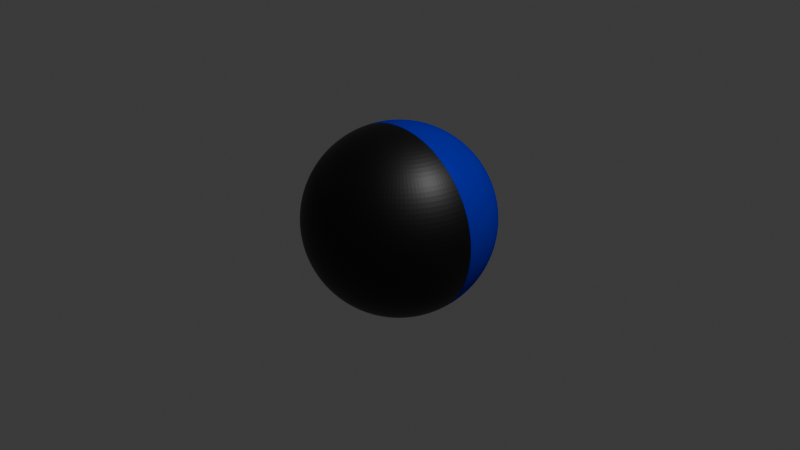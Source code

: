 # Source: GeoBilliardBallReal.blend  (saved by Blender 4.3.34; exported with 4.5.12 LTS)
import bpy
from mathutils import Matrix  # noqa: F401  (used for matrix-valued properties, if any)

bpy.ops.wm.read_factory_settings(use_empty=True)
scene = bpy.context.scene
scene.name = 'Scene'

# ---- collections
col_collection = bpy.data.collections.new('Collection'); scene.collection.children.link(col_collection)

# ---- materials (node trees are filled in below, after node groups)
mat_blue = bpy.data.materials.new('Blue')
mat_blue.alpha_threshold = 0.0
mat_blue.roughness = 0.5
mat_blue.line_color = (0.0, 0.0, 0.0, 1.0)
mat_white = bpy.data.materials.new('White')
mat_black = bpy.data.materials.new('Black')

# ---- node groups
ng_geometry_nodes = bpy.data.node_groups.new('Geometry Nodes', 'GeometryNodeTree')
_s = ng_geometry_nodes.interface.new_socket(name='Geometry', in_out='OUTPUT', socket_type='NodeSocketGeometry')
_s = ng_geometry_nodes.interface.new_socket(name='Number', in_out='INPUT', socket_type='NodeSocketString')
_s = ng_geometry_nodes.interface.new_socket(name='White', in_out='INPUT', socket_type='NodeSocketMaterial')
_s = ng_geometry_nodes.interface.new_socket(name='Color', in_out='INPUT', socket_type='NodeSocketMaterial')
_s = ng_geometry_nodes.interface.new_socket(name='TextColor', in_out='INPUT', socket_type='NodeSocketMaterial')
_s = ng_geometry_nodes.interface.new_socket(name='Solid', in_out='INPUT', socket_type='NodeSocketBool')
ng_geometry_nodes.is_modifier = True
_N = ng_geometry_nodes.nodes; _L = ng_geometry_nodes.links
n0 = _N.new('NodeGroupOutput'); n0.name = 'Group Output'; n0.location = (1233, 860)
n1 = _N.new('GeometryNodeMeshUVSphere'); n1.name = 'UV Sphere'; n1.location = (37, -63)
n1.inputs[0].default_value = 128
n1.inputs[1].default_value = 64
n2 = _N.new('GeometryNodeInputPosition'); n2.name = 'Position'; n2.location = (30, -210)
n3 = _N.new('ShaderNodeSeparateXYZ'); n3.name = 'Separate XYZ'; n3.location = (30, -62)
n4 = _N.new('ShaderNodeMath'); n4.name = 'Math'; n4.location = (209, -40)
n4.operation = 'ABSOLUTE'
n5 = _N.new('FunctionNodeCompare'); n5.name = 'Compare'; n5.location = (391, -49)
n5.inputs[1].default_value = 0.6
n6 = _N.new('GeometryNodeJoinGeometry'); n6.name = 'Join Geometry'; n6.location = (1316, -136)
n6.hide = True
n7 = _N.new('GeometryNodeSetMaterial'); n7.name = 'Set Material'; n7.location = (1148, -67)
n8 = _N.new('GeometryNodeSeparateGeometry'); n8.name = 'Separate Geometry'; n8.location = (944, -63)
n8.domain = 'FACE'
n9 = _N.new('GeometryNodeSetMaterial'); n9.name = 'Set Material.001'; n9.location = (991, -212)
n10 = _N.new('GeometryNodeSetShadeSmooth'); n10.name = 'Set Shade Smooth'; n10.location = (1056, 855)
n11 = _N.new('GeometryNodeMeshUVSphere'); n11.name = 'UV Sphere.001'; n11.location = (30, -279)
n11.inputs[0].default_value = 64
n11.inputs[1].default_value = 32
n11.inputs[2].default_value = 0.4
n12 = _N.new('GeometryNodeTransform'); n12.name = 'Transform Geometry'; n12.location = (593, -118)
n12.inputs[1].default_value = (0.0, -0.9, 0.0)
n13 = _N.new('GeometryNodeMeshBoolean'); n13.name = 'Mesh Boolean'; n13.location = (774, -87)
n13.operation = 'INTERSECT'
n13.solver = 'EXACT'
n14 = _N.new('GeometryNodeJoinGeometry'); n14.name = 'Join Geometry.001'; n14.location = (849, 807)
n15 = _N.new('GeometryNodeTransform'); n15.name = 'Transform Geometry.001'; n15.location = (963, -40)
n15.inputs[1].default_value = (0.0, -0.002, 0.0)
n16 = _N.new('GeometryNodeSplitEdges'); n16.name = 'Split Edges'; n16.location = (1136, -43)
n17 = _N.new('GeometryNodeStringToCurves'); n17.name = 'String to Curves'; n17.location = (224, -111)
n17.font = None
n17.align_x = 'CENTER'
n17.align_y = 'MIDDLE'
n17.pivot_mode = 'TOP_CENTER'
n17.inputs[1].default_value = 0.7
n17.inputs[2].default_value = 0.9
n18 = _N.new('GeometryNodeExtrudeMesh'); n18.name = 'Extrude Mesh'; n18.location = (764, -81)
n18.inputs[4].default_value = False
n19 = _N.new('GeometryNodeTransform'); n19.name = 'Transform Geometry.002'; n19.location = (1109, -72)
n19.hide = True
n19.inputs[1].default_value = (-0.03, -0.1, 0.0)
n19.inputs[2].default_value = (1.571, 0.0, 0.0)
n20 = _N.new('GeometryNodeFillCurve'); n20.name = 'Fill Curve'; n20.location = (595, -167)
n20.hide = True
n21 = _N.new('GeometryNodeResampleCurve'); n21.name = 'Resample Curve'; n21.location = (437, -110)
n21.hide = True
n21.keep_last_segment = False
n21.inputs[2].default_value = 50
n22 = _N.new('GeometryNodeJoinGeometry'); n22.name = 'Join Geometry.002'; n22.location = (947, -119)
n23 = _N.new('GeometryNodeSetMaterial'); n23.name = 'Set Material.002'; n23.location = (2032, -40)
n24 = _N.new('GeometryNodeMeshBoolean'); n24.name = 'Mesh Boolean.001'; n24.location = (1479, -54)
n24.operation = 'INTERSECT'
n24.solver = 'EXACT'
n25 = _N.new('GeometryNodeTransform'); n25.name = 'Transform Geometry.003'; n25.location = (1659, -45)
n25.inputs[1].default_value = (0.0, -0.004, 0.0)
n26 = _N.new('GeometryNodeSplitEdges'); n26.name = 'Split Edges.001'; n26.location = (1831, -44)
n27 = _N.new('GeometryNodeRealizeInstances'); n27.name = 'Realize Instances'; n27.location = (1289, -54)
n27.hide = True
n28 = _N.new('NodeGroupInput'); n28.name = 'Group Input'; n28.location = (30, -297)
n29 = _N.new('NodeGroupInput'); n29.name = 'Group Input.001'; n29.location = (793, -226)
n30 = _N.new('FunctionNodeBooleanMath'); n30.name = 'Boolean Math'; n30.location = (744, -76)
n31 = _N.new('NodeGroupInput'); n31.name = 'Group Input.002'; n31.location = (384, -238)
n31.hide = True
n32 = _N.new('NodeFrame'); n32.name = 'Frame'; n32.location = (-793, 291)
n32.label = 'Half Or Solid'
n32.width = 1486
n33 = _N.new('NodeGroupInput'); n33.name = 'Group Input.003'; n33.location = (1830, -179)
n34 = _N.new('NodeFrame'); n34.name = 'Frame.001'; n34.location = (-1698, 1373)
n34.label = 'Label'
n34.width = 2202
n35 = _N.new('NodeFrame'); n35.name = 'Frame.002'; n35.location = (-808, 862)
n35.label = 'Geometry'
n35.width = 1306
n36 = _N.new('GeometryNodeSetMaterial'); n36.name = 'Set Material.003'; n36.location = (267, -286)
n37 = _N.new('NodeGroupInput'); n37.name = 'Group Input.004'; n37.location = (33, -433)
n37.hide = True
n38 = _N.new('FunctionNodeBooleanMath'); n38.name = 'Boolean Math.001'; n38.location = (564, -205)
n38.operation = 'NOT'
n1.parent = n35
n2.parent = n32
n3.parent = n32
n4.parent = n32
n5.parent = n32
n6.parent = n32
n7.parent = n32
n8.parent = n32
n9.parent = n32
n11.parent = n35
n12.parent = n35
n13.parent = n35
n15.parent = n35
n16.parent = n35
n17.parent = n34
n18.parent = n34
n19.parent = n34
n20.parent = n34
n21.parent = n34
n22.parent = n34
n23.parent = n34
n24.parent = n34
n25.parent = n34
n26.parent = n34
n27.parent = n34
n28.parent = n34
n29.parent = n32
n30.parent = n32
n31.parent = n32
n33.parent = n34
n36.parent = n35
n37.parent = n35
n38.parent = n32
_L.new(n2.outputs[0], n3.inputs[0])
_L.new(n3.outputs[2], n4.inputs[0])
_L.new(n4.outputs[0], n5.inputs[0])
_L.new(n7.outputs[0], n6.inputs[0])
_L.new(n1.outputs[0], n8.inputs[0])
_L.new(n9.outputs[0], n6.inputs[0])
_L.new(n14.outputs[0], n10.inputs[0])
_L.new(n10.outputs[0], n0.inputs[0])
_L.new(n6.outputs[0], n14.inputs[0])
_L.new(n13.outputs[0], n15.inputs[0])
_L.new(n16.outputs[0], n14.inputs[0])
_L.new(n1.outputs[0], n13.inputs[1])
_L.new(n12.outputs[0], n13.inputs[0])
_L.new(n12.outputs[0], n13.inputs[1])
_L.new(n15.outputs[0], n16.inputs[0])
_L.new(n20.outputs[0], n18.inputs[0])
_L.new(n22.outputs[0], n19.inputs[0])
_L.new(n21.outputs[0], n20.inputs[0])
_L.new(n18.outputs[0], n22.inputs[0])
_L.new(n20.outputs[0], n22.inputs[0])
_L.new(n23.outputs[0], n14.inputs[0])
_L.new(n24.outputs[0], n25.inputs[0])
_L.new(n25.outputs[0], n26.inputs[0])
_L.new(n27.outputs[0], n24.inputs[1])
_L.new(n26.outputs[0], n23.inputs[0])
_L.new(n19.outputs[0], n27.inputs[0])
_L.new(n1.outputs[0], n24.inputs[1])
_L.new(n17.outputs[0], n21.inputs[0])
_L.new(n28.outputs[0], n17.inputs[0])
_L.new(n5.outputs[0], n30.inputs[0])
_L.new(n30.outputs[0], n8.inputs[1])
_L.new(n38.outputs[0], n30.inputs[1])
_L.new(n8.outputs[1], n7.inputs[0])
_L.new(n8.outputs[0], n9.inputs[0])
_L.new(n33.outputs[3], n23.inputs[2])
_L.new(n36.outputs[0], n12.inputs[0])
_L.new(n11.outputs[0], n36.inputs[0])
_L.new(n37.outputs[1], n36.inputs[2])
_L.new(n29.outputs[1], n9.inputs[2])
_L.new(n29.outputs[2], n7.inputs[2])
_L.new(n31.outputs[4], n38.inputs[0])
n0.is_active_output = True

# ---- material node trees
mat_blue.use_nodes = True; mat_blue.node_tree.nodes.clear()
_N = mat_blue.node_tree.nodes; _L = mat_blue.node_tree.links
n0 = _N.new('ShaderNodeOutputMaterial'); n0.name = 'Material Output'; n0.location = (300, 300)
n1 = _N.new('ShaderNodeMixShader'); n1.name = 'Mix Shader'; n1.location = (133, 277)
n2 = _N.new('ShaderNodeBsdfDiffuse'); n2.name = 'Diffuse BSDF'; n2.location = (-51, 277)
n2.inputs[0].default_value = (0.002605, 0.008611, 0.8005, 1.0)
n3 = _N.new('ShaderNodeBsdfAnisotropic'); n3.name = 'Glossy BSDF'; n3.location = (-54, 149)
n3.inputs[0].default_value = (0.003436, 0.006101, 0.8004, 1.0)
n3.inputs[1].default_value = 0.2806
_L.new(n1.outputs[0], n0.inputs[0])
_L.new(n2.outputs[0], n1.inputs[1])
_L.new(n3.outputs[0], n1.inputs[2])
n0.is_active_output = True
mat_white.use_nodes = True; mat_white.node_tree.nodes.clear()
_N = mat_white.node_tree.nodes; _L = mat_white.node_tree.links
n0 = _N.new('ShaderNodeBsdfPrincipled'); n0.name = 'Principled BSDF'; n0.location = (10, 300)
n1 = _N.new('ShaderNodeOutputMaterial'); n1.name = 'Material Output'; n1.location = (300, 300)
_L.new(n0.outputs[0], n1.inputs[0])
n1.is_active_output = True
mat_black.use_nodes = True; mat_black.node_tree.nodes.clear()
_N = mat_black.node_tree.nodes; _L = mat_black.node_tree.links
n0 = _N.new('ShaderNodeBsdfPrincipled'); n0.name = 'Principled BSDF'; n0.location = (10, 300)
n0.inputs[0].default_value = (0.0, 0.0, 0.0, 1.0)
n1 = _N.new('ShaderNodeOutputMaterial'); n1.name = 'Material Output'; n1.location = (300, 300)
_L.new(n0.outputs[0], n1.inputs[0])
n1.is_active_output = True

# ---- world
world_world = bpy.data.worlds.new('World'); scene.world = world_world
world_world.use_nodes = True; world_world.node_tree.nodes.clear()
_N = world_world.node_tree.nodes; _L = world_world.node_tree.links
n0 = _N.new('ShaderNodeOutputWorld'); n0.name = 'World Output'; n0.location = (300, 300)
n1 = _N.new('ShaderNodeBackground'); n1.name = 'Background'; n1.location = (10, 300)
n1.inputs[0].default_value = (0.05088, 0.05088, 0.05088, 1.0)
_L.new(n1.outputs[0], n0.inputs[0])
n0.is_active_output = True
world_world.color = (0.05088, 0.05088, 0.05088)
world_world.sun_shadow_jitter_overblur = 0.0

# ---- cameras
cam_camera = bpy.data.cameras.new('Camera')
cam_camera.clip_end = 100.0
cam_camera.ortho_scale = 7.314

# ---- lights
light_light = bpy.data.lights.new('Light', 'POINT')
light_light.energy = 1000.0
light_light.shadow_soft_size = 0.1

# ---- meshes
me_cube = bpy.data.meshes.new('Cube')
me_cube.from_pydata([(1.0, 1.0, 1.0), (1.0, 1.0, -1.0), (1.0, -1.0, 1.0), (1.0, -1.0, -1.0), (-1.0, 1.0, 1.0), (-1.0, 1.0, -1.0), (-1.0, -1.0, 1.0), (-1.0, -1.0, -1.0)], [], [(0, 4, 6, 2), (3, 2, 6, 7), (7, 6, 4, 5), (5, 1, 3, 7), (1, 0, 2, 3), (5, 4, 0, 1)])
me_cube.polygons.foreach_set('use_smooth', [True] * 6)
_uv = me_cube.uv_layers.new(name='UVMap')
_uv.uv.foreach_set('vector', [0.625, 0.5, 0.875, 0.5, 0.875, 0.75, 0.625, 0.75, 0.375, 0.75, 0.625, 0.75, 0.625, 1.0, 0.375, 1.0, 0.375, 0.0, 0.625, 0.0, 0.625, 0.25, 0.375, 0.25, 0.125, 0.5, 0.375, 0.5, 0.375, 0.75, 0.125, 0.75, 0.375, 0.5, 0.625, 0.5, 0.625, 0.75, 0.375, 0.75, 0.375, 0.25, 0.625, 0.25, 0.625, 0.5, 0.375, 0.5])
me_cube.materials.append(mat_blue)
me_cube.materials.append(mat_white)
me_cube.materials.append(mat_black)
me_cube.use_mirror_vertex_groups = False
me_cube.update()

# ---- objects
ob_cube = bpy.data.objects.new('Cube', me_cube)
ob_light = bpy.data.objects.new('Light', light_light)
ob_camera = bpy.data.objects.new('Camera', cam_camera)

# ---- transforms, parenting, visibility, modifiers, constraints
ob_cube.location = (0.0, 0.0, 0.0)
ob_cube.lock_rotations_4d = False
ob_cube.empty_display_type = 'ARROWS'
ob_cube.lineart.crease_threshold = 0.0
_m = ob_cube.modifiers.new('GeometryNodes', 'NODES')
_m.node_group = ng_geometry_nodes
_gi = [s.identifier for s in ng_geometry_nodes.interface.items_tree if s.item_type == 'SOCKET' and s.in_out == 'INPUT']
_m[_gi[0]] = '10'  # Number
_m[_gi[1]] = mat_white  # White
_m[_gi[2]] = mat_blue  # Color
_m[_gi[3]] = mat_black  # TextColor
_m[_gi[4]] = True  # Solid
ob_light.location = (4.076, 1.005, 5.904)
ob_light.rotation_euler = (0.6503, 0.05522, 1.866)
ob_light.lock_rotations_4d = False
ob_light.empty_display_type = 'ARROWS'
ob_light.color = (0.0, 0.0, 0.0, 0.0)
ob_light.lineart.crease_threshold = 0.0
ob_camera.location = (7.359, -6.926, 4.958)
ob_camera.rotation_euler = (1.109, 0.0, 0.8149)
ob_camera.lock_rotations_4d = False
ob_camera.empty_display_type = 'ARROWS'
ob_camera.color = (0.0, 0.0, 0.0, 0.0)
ob_camera.display_type = 'WIRE'
ob_camera.lineart.crease_threshold = 0.0

# ---- collection membership
col_collection.objects.link(ob_cube)
col_collection.objects.link(ob_light)
col_collection.objects.link(ob_camera)

# ---- scene / render settings (as saved in the file)
scene.camera = ob_camera
scene.frame_start = 1; scene.frame_end = 250; scene.frame_set(1)
scene.render.engine = 'BLENDER_EEVEE_NEXT'
bpy.context.view_layer.update()
